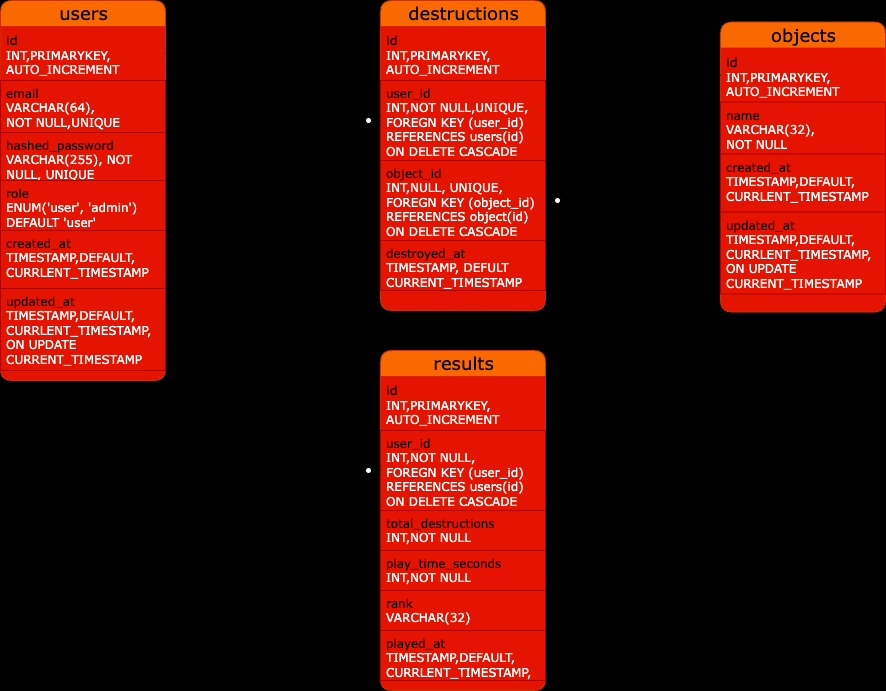

The diagram above was exported from draw.io. Its source (the exported page's mxGraphModel, read from the mxfile embedded in the PNG):
<mxGraphModel dx="1538" dy="197" grid="1" gridSize="10" guides="1" tooltips="1" connect="1" arrows="1" fold="1" page="1" pageScale="1" pageWidth="850" pageHeight="1100" background="light-dark(#FFFFFF,#060606)" math="0" shadow="0" extFonts="Permanent Marker^https://fonts.googleapis.com/css?family=Permanent+Marker">
  <root>
    <mxCell id="0" />
    <mxCell id="1" parent="0" />
    <mxCell id="hWFUw4V6OrNUuAbw7dsk-1" value="&lt;font style=&quot;font-size: 18px;&quot;&gt;users&lt;/font&gt;" style="swimlane;html=1;fontStyle=0;childLayout=stackLayout;horizontal=1;startSize=26;horizontalStack=0;resizeParent=1;resizeLast=0;collapsible=1;marginBottom=0;swimlaneFillColor=#E51400;align=center;rounded=1;shadow=0;comic=0;labelBackgroundColor=none;strokeWidth=1;fontFamily=Verdana;fontSize=12;fillColor=light-dark(#FA6800,#1429C9);fontColor=#000000;strokeColor=#C73500;" parent="1" vertex="1">
      <mxGeometry x="-60" y="40" width="165" height="380" as="geometry" />
    </mxCell>
    <mxCell id="hWFUw4V6OrNUuAbw7dsk-2" value="&lt;font style=&quot;font-size: 13px; color: light-dark(rgb(0, 0, 0), rgb(0, 0, 0));&quot;&gt;id　&lt;/font&gt;&lt;div&gt;&lt;font color=&quot;#ffffff&quot;&gt;INT,PRIMARYKEY,&lt;/font&gt;&lt;/div&gt;&lt;div&gt;&lt;font color=&quot;#ffffff&quot;&gt;AUTO_INCREMENT&lt;/font&gt;&lt;/div&gt;" style="text;html=1;strokeColor=none;fillColor=light-dark(#e51400, #c5c01b);spacingLeft=4;spacingRight=4;whiteSpace=wrap;overflow=hidden;rotatable=0;points=[[0,0.5],[1,0.5]];portConstraint=eastwest;rounded=0;labelBackgroundColor=none;fontColor=#ffffff;fontFamily=Verdana;" parent="hWFUw4V6OrNUuAbw7dsk-1" vertex="1">
      <mxGeometry y="26" width="165" height="54" as="geometry" />
    </mxCell>
    <mxCell id="hWFUw4V6OrNUuAbw7dsk-3" value="&lt;span style=&quot;background-color: rgb(229, 20, 0);&quot;&gt;&lt;font style=&quot;color: rgb(1, 1, 1);&quot;&gt;email&lt;br&gt;&lt;/font&gt;&lt;/span&gt;VARCHAR(64),&lt;div&gt;&lt;font color=&quot;#ffffff&quot;&gt;NOT NULL,UNIQUE&lt;/font&gt;&lt;/div&gt;" style="text;html=1;strokeColor=#B20000;fillColor=#e51400;spacingLeft=4;spacingRight=4;whiteSpace=wrap;overflow=hidden;rotatable=0;points=[[0,0.5],[1,0.5]];portConstraint=eastwest;rounded=0;labelBackgroundColor=none;fontColor=#ffffff;fontFamily=Verdana;" parent="hWFUw4V6OrNUuAbw7dsk-1" vertex="1">
      <mxGeometry y="80" width="165" height="52" as="geometry" />
    </mxCell>
    <mxCell id="hWFUw4V6OrNUuAbw7dsk-4" value="&lt;font style=&quot;color: rgb(1, 1, 1);&quot;&gt;hashed_password&lt;/font&gt;&lt;br&gt;&lt;div&gt;&lt;font color=&quot;#ffffff&quot;&gt;VARCHAR(255), NOT NULL, UNIQUE&lt;/font&gt;&lt;/div&gt;" style="text;html=1;strokeColor=#B20000;fillColor=#e51400;spacingLeft=4;spacingRight=4;whiteSpace=wrap;overflow=hidden;rotatable=0;points=[[0,0.5],[1,0.5]];portConstraint=eastwest;rounded=0;labelBackgroundColor=none;fontColor=#ffffff;fontFamily=Verdana;" parent="hWFUw4V6OrNUuAbw7dsk-1" vertex="1">
      <mxGeometry y="132" width="165" height="48" as="geometry" />
    </mxCell>
    <mxCell id="hWFUw4V6OrNUuAbw7dsk-5" value="&lt;font style=&quot;color: rgb(1, 1, 1);&quot;&gt;role&lt;/font&gt;&amp;nbsp;&lt;div&gt;&lt;font color=&quot;#ffffff&quot;&gt;ENUM('user', 'admin')&lt;/font&gt;&lt;/div&gt;&lt;div&gt;&lt;font color=&quot;#ffffff&quot;&gt;DEFAULT 'user'&lt;/font&gt;&lt;/div&gt;" style="text;html=1;strokeColor=#B20000;fillColor=#e51400;spacingLeft=4;spacingRight=4;whiteSpace=wrap;overflow=hidden;rotatable=0;points=[[0,0.5],[1,0.5]];portConstraint=eastwest;rounded=0;labelBackgroundColor=none;fontColor=#ffffff;fontFamily=Verdana;" parent="hWFUw4V6OrNUuAbw7dsk-1" vertex="1">
      <mxGeometry y="180" width="165" height="50" as="geometry" />
    </mxCell>
    <mxCell id="wMkDh_UXIH9jRyH7mSBE-1" value="&lt;font color=&quot;#010101&quot;&gt;created_at&lt;/font&gt;&lt;br&gt;&lt;div&gt;&lt;font color=&quot;#ffffff&quot;&gt;TIMESTAMP,DEFAULT,&lt;/font&gt;&lt;/div&gt;&lt;div&gt;&lt;font color=&quot;#ffffff&quot;&gt;CURRLENT_TIMESTAMP&lt;/font&gt;&lt;/div&gt;" style="text;html=1;strokeColor=#B20000;fillColor=#e51400;spacingLeft=4;spacingRight=4;whiteSpace=wrap;overflow=hidden;rotatable=0;points=[[0,0.5],[1,0.5]];portConstraint=eastwest;rounded=0;labelBackgroundColor=none;fontColor=#ffffff;fontFamily=Verdana;" parent="hWFUw4V6OrNUuAbw7dsk-1" vertex="1">
      <mxGeometry y="230" width="165" height="58" as="geometry" />
    </mxCell>
    <mxCell id="wMkDh_UXIH9jRyH7mSBE-2" value="&lt;font color=&quot;#010101&quot;&gt;updated_at&lt;/font&gt;&lt;br&gt;&lt;div&gt;&lt;font color=&quot;#ffffff&quot;&gt;TIMESTAMP,DEFAULT,&lt;/font&gt;&lt;/div&gt;&lt;div&gt;&lt;font color=&quot;#ffffff&quot;&gt;CURRLENT_TIMESTAMP,&lt;/font&gt;&lt;/div&gt;&lt;div&gt;&lt;font color=&quot;#ffffff&quot;&gt;ON UPDATE&lt;/font&gt;&lt;/div&gt;&lt;div&gt;&lt;font color=&quot;#ffffff&quot;&gt;CURRENT_TIMESTAMP&lt;/font&gt;&lt;/div&gt;" style="text;html=1;strokeColor=#B20000;fillColor=#e51400;spacingLeft=4;spacingRight=4;whiteSpace=wrap;overflow=hidden;rotatable=0;points=[[0,0.5],[1,0.5]];portConstraint=eastwest;rounded=0;labelBackgroundColor=none;fontColor=#ffffff;fontFamily=Verdana;" parent="hWFUw4V6OrNUuAbw7dsk-1" vertex="1">
      <mxGeometry y="288" width="165" height="82" as="geometry" />
    </mxCell>
    <mxCell id="wMkDh_UXIH9jRyH7mSBE-3" value="&lt;font style=&quot;font-size: 18px;&quot;&gt;objects&lt;/font&gt;" style="swimlane;html=1;fontStyle=0;childLayout=stackLayout;horizontal=1;startSize=26;horizontalStack=0;resizeParent=1;resizeLast=0;collapsible=1;marginBottom=0;swimlaneFillColor=#E51400;align=center;rounded=1;shadow=0;comic=0;labelBackgroundColor=none;strokeWidth=1;fontFamily=Verdana;fontSize=12;fillColor=light-dark(#FA6800,#1429C9);fontColor=#000000;strokeColor=#C73500;" parent="1" vertex="1">
      <mxGeometry x="660" y="61.5" width="165" height="290" as="geometry" />
    </mxCell>
    <mxCell id="wMkDh_UXIH9jRyH7mSBE-4" value="&lt;font style=&quot;font-size: 13px; color: light-dark(rgb(0, 0, 0), rgb(0, 0, 0));&quot;&gt;id　&lt;/font&gt;&lt;div&gt;&lt;font color=&quot;#ffffff&quot;&gt;INT,PRIMARYKEY,&lt;/font&gt;&lt;/div&gt;&lt;div&gt;&lt;font color=&quot;#ffffff&quot;&gt;AUTO_INCREMENT&lt;/font&gt;&lt;/div&gt;" style="text;html=1;strokeColor=none;fillColor=light-dark(#e51400, #c5c01b);spacingLeft=4;spacingRight=4;whiteSpace=wrap;overflow=hidden;rotatable=0;points=[[0,0.5],[1,0.5]];portConstraint=eastwest;rounded=0;labelBackgroundColor=none;fontColor=#ffffff;fontFamily=Verdana;" parent="wMkDh_UXIH9jRyH7mSBE-3" vertex="1">
      <mxGeometry y="26" width="165" height="54" as="geometry" />
    </mxCell>
    <mxCell id="wMkDh_UXIH9jRyH7mSBE-5" value="&lt;font color=&quot;#010101&quot;&gt;&lt;span style=&quot;background-color: rgb(229, 20, 0);&quot;&gt;name&lt;/span&gt;&lt;/font&gt;&lt;div&gt;&lt;span style=&quot;background-color: rgb(229, 20, 0);&quot;&gt;&lt;font style=&quot;color: rgb(255, 255, 255);&quot;&gt;VARCHAR(32),&lt;/font&gt;&lt;/span&gt;&lt;/div&gt;&lt;div&gt;&lt;span style=&quot;background-color: rgb(229, 20, 0);&quot;&gt;&lt;font style=&quot;color: rgb(255, 255, 255);&quot;&gt;NOT NULL&lt;/font&gt;&lt;/span&gt;&lt;/div&gt;" style="text;html=1;strokeColor=#B20000;fillColor=#e51400;spacingLeft=4;spacingRight=4;whiteSpace=wrap;overflow=hidden;rotatable=0;points=[[0,0.5],[1,0.5]];portConstraint=eastwest;rounded=0;labelBackgroundColor=none;fontColor=#ffffff;fontFamily=Verdana;" parent="wMkDh_UXIH9jRyH7mSBE-3" vertex="1">
      <mxGeometry y="80" width="165" height="52" as="geometry" />
    </mxCell>
    <mxCell id="wMkDh_UXIH9jRyH7mSBE-8" value="&lt;font color=&quot;#010101&quot;&gt;created_at&lt;/font&gt;&lt;br&gt;&lt;div&gt;&lt;font color=&quot;#ffffff&quot;&gt;TIMESTAMP,DEFAULT,&lt;/font&gt;&lt;/div&gt;&lt;div&gt;&lt;font color=&quot;#ffffff&quot;&gt;CURRLENT_TIMESTAMP&lt;/font&gt;&lt;/div&gt;" style="text;html=1;strokeColor=#B20000;fillColor=#e51400;spacingLeft=4;spacingRight=4;whiteSpace=wrap;overflow=hidden;rotatable=0;points=[[0,0.5],[1,0.5]];portConstraint=eastwest;rounded=0;labelBackgroundColor=none;fontColor=#ffffff;fontFamily=Verdana;" parent="wMkDh_UXIH9jRyH7mSBE-3" vertex="1">
      <mxGeometry y="132" width="165" height="58" as="geometry" />
    </mxCell>
    <mxCell id="wMkDh_UXIH9jRyH7mSBE-9" value="&lt;font color=&quot;#010101&quot;&gt;updated_at&lt;/font&gt;&lt;br&gt;&lt;div&gt;&lt;font color=&quot;#ffffff&quot;&gt;TIMESTAMP,DEFAULT,&lt;/font&gt;&lt;/div&gt;&lt;div&gt;&lt;font color=&quot;#ffffff&quot;&gt;CURRLENT_TIMESTAMP,&lt;/font&gt;&lt;/div&gt;&lt;div&gt;&lt;font color=&quot;#ffffff&quot;&gt;ON UPDATE&lt;/font&gt;&lt;/div&gt;&lt;div&gt;&lt;font color=&quot;#ffffff&quot;&gt;CURRENT_TIMESTAMP&lt;/font&gt;&lt;/div&gt;" style="text;html=1;strokeColor=#B20000;fillColor=#e51400;spacingLeft=4;spacingRight=4;whiteSpace=wrap;overflow=hidden;rotatable=0;points=[[0,0.5],[1,0.5]];portConstraint=eastwest;rounded=0;labelBackgroundColor=none;fontColor=#ffffff;fontFamily=Verdana;" parent="wMkDh_UXIH9jRyH7mSBE-3" vertex="1">
      <mxGeometry y="190" width="165" height="82" as="geometry" />
    </mxCell>
    <mxCell id="wMkDh_UXIH9jRyH7mSBE-17" value="&lt;span style=&quot;font-size: 18px;&quot;&gt;destructions&lt;/span&gt;" style="swimlane;html=1;fontStyle=0;childLayout=stackLayout;horizontal=1;startSize=26;horizontalStack=0;resizeParent=1;resizeLast=0;collapsible=1;marginBottom=0;swimlaneFillColor=#E51400;align=center;rounded=1;shadow=0;comic=0;labelBackgroundColor=none;strokeWidth=1;fontFamily=Verdana;fontSize=12;fillColor=light-dark(#FA6800,#1429C9);fontColor=#000000;strokeColor=#C73500;" parent="1" vertex="1">
      <mxGeometry x="320" y="40" width="165" height="310" as="geometry" />
    </mxCell>
    <mxCell id="wMkDh_UXIH9jRyH7mSBE-18" value="&lt;font style=&quot;font-size: 13px; color: light-dark(rgb(0, 0, 0), rgb(0, 0, 0));&quot;&gt;id　&lt;/font&gt;&lt;div&gt;&lt;font color=&quot;#ffffff&quot;&gt;INT,PRIMARYKEY,&lt;/font&gt;&lt;/div&gt;&lt;div&gt;&lt;font color=&quot;#ffffff&quot;&gt;AUTO_INCREMENT&lt;/font&gt;&lt;/div&gt;" style="text;html=1;strokeColor=none;fillColor=light-dark(#e51400, #c5c01b);spacingLeft=4;spacingRight=4;whiteSpace=wrap;overflow=hidden;rotatable=0;points=[[0,0.5],[1,0.5]];portConstraint=eastwest;rounded=0;labelBackgroundColor=none;fontColor=#ffffff;fontFamily=Verdana;" parent="wMkDh_UXIH9jRyH7mSBE-17" vertex="1">
      <mxGeometry y="26" width="165" height="54" as="geometry" />
    </mxCell>
    <mxCell id="wMkDh_UXIH9jRyH7mSBE-19" value="&lt;span style=&quot;background-color: rgb(229, 20, 0);&quot;&gt;&lt;font style=&quot;color: rgb(1, 1, 1);&quot;&gt;user_id&lt;br&gt;&lt;/font&gt;&lt;/span&gt;&lt;span style=&quot;background-color: transparent; color: light-dark(rgb(255, 255, 255), rgb(18, 18, 18));&quot;&gt;INT,NOT NULL,UNIQUE,&lt;/span&gt;&lt;div&gt;&lt;div&gt;&lt;span style=&quot;background-color: transparent;&quot;&gt;&lt;font style=&quot;color: rgb(255, 255, 255);&quot;&gt;FOREGN KEY (user_id)&lt;/font&gt;&lt;/span&gt;&lt;/div&gt;&lt;div&gt;&lt;span style=&quot;background-color: transparent;&quot;&gt;&lt;font style=&quot;color: rgb(255, 255, 255);&quot;&gt;REFERENCES users(id)&lt;/font&gt;&lt;/span&gt;&lt;/div&gt;&lt;div&gt;&lt;span style=&quot;background-color: transparent;&quot;&gt;&lt;font style=&quot;color: rgb(255, 255, 255);&quot;&gt;ON DELETE CASCADE&lt;/font&gt;&lt;/span&gt;&lt;/div&gt;&lt;/div&gt;" style="text;html=1;strokeColor=#B20000;fillColor=#e51400;spacingLeft=4;spacingRight=4;whiteSpace=wrap;overflow=hidden;rotatable=0;points=[[0,0.5],[1,0.5]];portConstraint=eastwest;rounded=0;labelBackgroundColor=none;fontColor=#ffffff;fontFamily=Verdana;" parent="wMkDh_UXIH9jRyH7mSBE-17" vertex="1">
      <mxGeometry y="80" width="165" height="80" as="geometry" />
    </mxCell>
    <mxCell id="wMkDh_UXIH9jRyH7mSBE-20" value="&lt;font color=&quot;#010101&quot;&gt;object_id&lt;/font&gt;&lt;br&gt;&lt;div&gt;I&lt;font style=&quot;color: rgb(255, 255, 255);&quot;&gt;NT,NULL, UNIQUE,&lt;br&gt;&lt;/font&gt;&lt;div&gt;&lt;font style=&quot;color: rgb(255, 255, 255);&quot;&gt;FOREGN KEY (object_id)&lt;/font&gt;&lt;/div&gt;&lt;div&gt;&lt;font style=&quot;color: rgb(255, 255, 255);&quot;&gt;REFERENCES object(id)&lt;/font&gt;&lt;/div&gt;&lt;div&gt;&lt;font style=&quot;color: rgb(255, 255, 255);&quot;&gt;ON DELETE CASCADE&lt;/font&gt;&lt;/div&gt;&lt;/div&gt;" style="text;html=1;strokeColor=#B20000;fillColor=#e51400;spacingLeft=4;spacingRight=4;whiteSpace=wrap;overflow=hidden;rotatable=0;points=[[0,0.5],[1,0.5]];portConstraint=eastwest;rounded=0;labelBackgroundColor=none;fontColor=#ffffff;fontFamily=Verdana;" parent="wMkDh_UXIH9jRyH7mSBE-17" vertex="1">
      <mxGeometry y="160" width="165" height="80" as="geometry" />
    </mxCell>
    <mxCell id="wMkDh_UXIH9jRyH7mSBE-21" value="&lt;font color=&quot;#010101&quot;&gt;destroyed_at&lt;/font&gt;&amp;nbsp;&lt;div&gt;&lt;font color=&quot;#ffffff&quot;&gt;TIMESTAMP, DEFULT CURRENT_TIMESTAMP&lt;/font&gt;&lt;/div&gt;" style="text;html=1;strokeColor=#B20000;fillColor=#e51400;spacingLeft=4;spacingRight=4;whiteSpace=wrap;overflow=hidden;rotatable=0;points=[[0,0.5],[1,0.5]];portConstraint=eastwest;rounded=0;labelBackgroundColor=none;fontColor=#ffffff;fontFamily=Verdana;" parent="wMkDh_UXIH9jRyH7mSBE-17" vertex="1">
      <mxGeometry y="240" width="165" height="50" as="geometry" />
    </mxCell>
    <mxCell id="wMkDh_UXIH9jRyH7mSBE-24" value="&lt;span style=&quot;font-size: 18px;&quot;&gt;results&lt;/span&gt;" style="swimlane;html=1;fontStyle=0;childLayout=stackLayout;horizontal=1;startSize=26;horizontalStack=0;resizeParent=1;resizeLast=0;collapsible=1;marginBottom=0;swimlaneFillColor=#E51400;align=center;rounded=1;shadow=0;comic=0;labelBackgroundColor=none;strokeWidth=1;fontFamily=Verdana;fontSize=12;fillColor=light-dark(#FA6800,#1429C9);fontColor=#000000;strokeColor=#C73500;" parent="1" vertex="1">
      <mxGeometry x="320" y="390" width="165" height="340" as="geometry" />
    </mxCell>
    <mxCell id="wMkDh_UXIH9jRyH7mSBE-25" value="&lt;font style=&quot;font-size: 13px; color: light-dark(rgb(0, 0, 0), rgb(0, 0, 0));&quot;&gt;id　&lt;/font&gt;&lt;div&gt;&lt;font color=&quot;#ffffff&quot;&gt;INT,PRIMARYKEY,&lt;/font&gt;&lt;/div&gt;&lt;div&gt;&lt;font color=&quot;#ffffff&quot;&gt;AUTO_INCREMENT&lt;/font&gt;&lt;/div&gt;" style="text;html=1;strokeColor=none;fillColor=light-dark(#e51400, #c5c01b);spacingLeft=4;spacingRight=4;whiteSpace=wrap;overflow=hidden;rotatable=0;points=[[0,0.5],[1,0.5]];portConstraint=eastwest;rounded=0;labelBackgroundColor=none;fontColor=#ffffff;fontFamily=Verdana;" parent="wMkDh_UXIH9jRyH7mSBE-24" vertex="1">
      <mxGeometry y="26" width="165" height="54" as="geometry" />
    </mxCell>
    <mxCell id="wMkDh_UXIH9jRyH7mSBE-26" value="&lt;span style=&quot;background-color: rgb(229, 20, 0);&quot;&gt;&lt;font style=&quot;color: rgb(1, 1, 1);&quot;&gt;user_id&lt;br&gt;&lt;/font&gt;&lt;/span&gt;&lt;font style=&quot;color: rgb(255, 255, 255);&quot;&gt;INT,NOT NULL,&lt;/font&gt;&lt;div&gt;&lt;span style=&quot;background-color: transparent;&quot;&gt;&lt;font style=&quot;color: rgb(255, 255, 255);&quot;&gt;FOREGN KEY (user_id)&lt;/font&gt;&lt;/span&gt;&lt;div&gt;&lt;span style=&quot;background-color: transparent;&quot;&gt;&lt;font style=&quot;color: rgb(255, 255, 255);&quot;&gt;REFERENCES users(id)&lt;/font&gt;&lt;/span&gt;&lt;/div&gt;&lt;div&gt;&lt;span style=&quot;background-color: transparent;&quot;&gt;&lt;font style=&quot;color: rgb(255, 255, 255);&quot;&gt;ON DELETE CASCADE&lt;/font&gt;&lt;/span&gt;&lt;/div&gt;&lt;/div&gt;" style="text;html=1;strokeColor=#B20000;fillColor=#e51400;spacingLeft=4;spacingRight=4;whiteSpace=wrap;overflow=hidden;rotatable=0;points=[[0,0.5],[1,0.5]];portConstraint=eastwest;rounded=0;labelBackgroundColor=none;fontColor=#ffffff;fontFamily=Verdana;" parent="wMkDh_UXIH9jRyH7mSBE-24" vertex="1">
      <mxGeometry y="80" width="165" height="80" as="geometry" />
    </mxCell>
    <mxCell id="wMkDh_UXIH9jRyH7mSBE-27" value="&lt;font color=&quot;#010101&quot;&gt;total_destructions&lt;/font&gt;&lt;br&gt;&lt;div&gt;&lt;font color=&quot;#ffffff&quot;&gt;INT,NOT NULL&lt;/font&gt;&lt;/div&gt;" style="text;html=1;strokeColor=#B20000;fillColor=#e51400;spacingLeft=4;spacingRight=4;whiteSpace=wrap;overflow=hidden;rotatable=0;points=[[0,0.5],[1,0.5]];portConstraint=eastwest;rounded=0;labelBackgroundColor=none;fontColor=#ffffff;fontFamily=Verdana;" parent="wMkDh_UXIH9jRyH7mSBE-24" vertex="1">
      <mxGeometry y="160" width="165" height="40" as="geometry" />
    </mxCell>
    <mxCell id="wMkDh_UXIH9jRyH7mSBE-28" value="&lt;font color=&quot;#010101&quot;&gt;play_time_seconds&lt;/font&gt;&lt;br&gt;&lt;div&gt;&lt;font color=&quot;#ffffff&quot;&gt;INT,NOT NULL&lt;/font&gt;&lt;/div&gt;" style="text;html=1;strokeColor=#B20000;fillColor=#e51400;spacingLeft=4;spacingRight=4;whiteSpace=wrap;overflow=hidden;rotatable=0;points=[[0,0.5],[1,0.5]];portConstraint=eastwest;rounded=0;labelBackgroundColor=none;fontColor=#ffffff;fontFamily=Verdana;" parent="wMkDh_UXIH9jRyH7mSBE-24" vertex="1">
      <mxGeometry y="200" width="165" height="40" as="geometry" />
    </mxCell>
    <mxCell id="wMkDh_UXIH9jRyH7mSBE-29" value="&lt;font color=&quot;#010101&quot;&gt;rank&lt;/font&gt;&lt;br&gt;&lt;div&gt;&lt;font color=&quot;#ffffff&quot;&gt;VARCHAR(32)&lt;/font&gt;&lt;/div&gt;" style="text;html=1;strokeColor=#B20000;fillColor=#e51400;spacingLeft=4;spacingRight=4;whiteSpace=wrap;overflow=hidden;rotatable=0;points=[[0,0.5],[1,0.5]];portConstraint=eastwest;rounded=0;labelBackgroundColor=none;fontColor=#ffffff;fontFamily=Verdana;" parent="wMkDh_UXIH9jRyH7mSBE-24" vertex="1">
      <mxGeometry y="240" width="165" height="40" as="geometry" />
    </mxCell>
    <mxCell id="wMkDh_UXIH9jRyH7mSBE-30" value="&lt;font color=&quot;#010101&quot;&gt;played_at&lt;/font&gt;&lt;br&gt;&lt;div&gt;&lt;font color=&quot;#ffffff&quot;&gt;TIMESTAMP,DEFAULT,&lt;/font&gt;&lt;/div&gt;&lt;div&gt;&lt;font color=&quot;#ffffff&quot;&gt;CURRLENT_TIMESTAMP,&lt;/font&gt;&lt;/div&gt;" style="text;html=1;strokeColor=#B20000;fillColor=#e51400;spacingLeft=4;spacingRight=4;whiteSpace=wrap;overflow=hidden;rotatable=0;points=[[0,0.5],[1,0.5]];portConstraint=eastwest;rounded=0;labelBackgroundColor=none;fontColor=#ffffff;fontFamily=Verdana;" parent="wMkDh_UXIH9jRyH7mSBE-24" vertex="1">
      <mxGeometry y="280" width="165" height="50" as="geometry" />
    </mxCell>
    <mxCell id="wMkDh_UXIH9jRyH7mSBE-35" value="" style="edgeStyle=entityRelationEdgeStyle;fontSize=12;html=1;endArrow=ERzeroToMany;startArrow=ERmandOne;rounded=0;entryX=0;entryY=0.5;entryDx=0;entryDy=0;exitX=1;exitY=0.5;exitDx=0;exitDy=0;" parent="1" source="hWFUw4V6OrNUuAbw7dsk-2" target="wMkDh_UXIH9jRyH7mSBE-19" edge="1">
      <mxGeometry width="100" height="100" relative="1" as="geometry">
        <mxPoint x="105" y="220" as="sourcePoint" />
        <mxPoint x="315" y="225.0000000000001" as="targetPoint" />
        <Array as="points">
          <mxPoint x="175" y="120" />
          <mxPoint x="310" y="230" />
          <mxPoint x="290" y="230" />
        </Array>
      </mxGeometry>
    </mxCell>
    <mxCell id="wMkDh_UXIH9jRyH7mSBE-37" value="" style="edgeStyle=entityRelationEdgeStyle;fontSize=12;html=1;endArrow=ERzeroToMany;startArrow=ERmandOne;rounded=0;exitX=1.002;exitY=0.804;exitDx=0;exitDy=0;exitPerimeter=0;entryX=0;entryY=0.5;entryDx=0;entryDy=0;" parent="1" source="hWFUw4V6OrNUuAbw7dsk-2" target="wMkDh_UXIH9jRyH7mSBE-26" edge="1">
      <mxGeometry width="100" height="100" relative="1" as="geometry">
        <mxPoint x="220" y="550" as="sourcePoint" />
        <mxPoint x="320" y="450" as="targetPoint" />
        <Array as="points">
          <mxPoint x="110" y="110" />
          <mxPoint x="120" y="110" />
        </Array>
      </mxGeometry>
    </mxCell>
    <mxCell id="wMkDh_UXIH9jRyH7mSBE-38" value="" style="edgeStyle=entityRelationEdgeStyle;fontSize=12;html=1;endArrow=ERzeroToMany;startArrow=ERmandOne;rounded=0;entryX=1;entryY=0.5;entryDx=0;entryDy=0;exitX=0;exitY=0.5;exitDx=0;exitDy=0;" parent="1" source="wMkDh_UXIH9jRyH7mSBE-4" target="wMkDh_UXIH9jRyH7mSBE-20" edge="1">
      <mxGeometry width="100" height="100" relative="1" as="geometry">
        <mxPoint x="550" y="240" as="sourcePoint" />
        <mxPoint x="650" y="140" as="targetPoint" />
        <Array as="points">
          <mxPoint x="630" y="180" />
        </Array>
      </mxGeometry>
    </mxCell>
  </root>
</mxGraphModel>